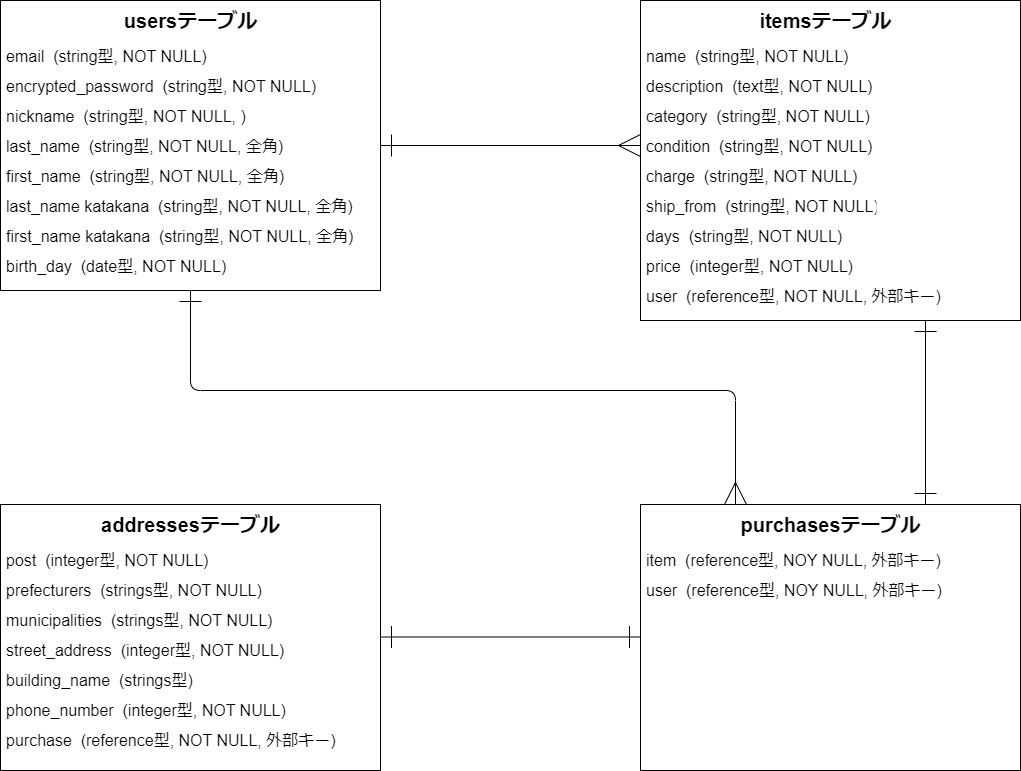

The diagram above was exported from draw.io. Its source (the exported page's mxGraphModel, read from the mxfile embedded in the PNG):
<mxGraphModel dx="1456" dy="1019" grid="1" gridSize="10" guides="1" tooltips="1" connect="1" arrows="1" fold="1" page="1" pageScale="1" pageWidth="1169" pageHeight="827" math="0" shadow="0">
  <root>
    <mxCell id="0" />
    <mxCell id="1" parent="0" />
    <mxCell id="71" style="edgeStyle=none;html=1;exitX=0.5;exitY=1;exitDx=0;exitDy=0;entryX=0.25;entryY=0;entryDx=0;entryDy=0;strokeWidth=1;fontSize=16;startArrow=ERone;startFill=0;endArrow=ERmany;endFill=0;startSize=20;endSize=20;" edge="1" parent="1" source="19" target="66">
      <mxGeometry relative="1" as="geometry">
        <Array as="points">
          <mxPoint x="230" y="440" />
          <mxPoint x="775" y="440" />
        </Array>
      </mxGeometry>
    </mxCell>
    <mxCell id="72" style="edgeStyle=none;html=1;exitX=1;exitY=0.5;exitDx=0;exitDy=0;entryX=0;entryY=0.5;entryDx=0;entryDy=0;strokeWidth=1;fontSize=16;startArrow=ERone;startFill=0;endArrow=ERmany;endFill=0;startSize=20;endSize=20;" edge="1" parent="1" source="19" target="46">
      <mxGeometry relative="1" as="geometry" />
    </mxCell>
    <mxCell id="19" value="" style="whiteSpace=wrap;html=1;align=center;" parent="1" vertex="1">
      <mxGeometry x="40" y="50" width="380" height="290" as="geometry" />
    </mxCell>
    <mxCell id="18" value="nickname  (string型, NOT NULL, )" style="text;strokeColor=none;fillColor=none;spacingLeft=4;spacingRight=4;overflow=hidden;rotatable=0;points=[[0,0.5],[1,0.5]];portConstraint=eastwest;fontSize=16;" parent="1" vertex="1">
      <mxGeometry x="40" y="150" width="260" height="30" as="geometry" />
    </mxCell>
    <mxCell id="20" value="usersテーブル" style="text;strokeColor=none;fillColor=none;html=1;fontSize=20;fontStyle=1;verticalAlign=middle;align=center;" parent="1" vertex="1">
      <mxGeometry x="40" y="50" width="380" height="40" as="geometry" />
    </mxCell>
    <mxCell id="22" value="email  (string型, NOT NULL)" style="text;strokeColor=none;fillColor=none;spacingLeft=4;spacingRight=4;overflow=hidden;rotatable=0;points=[[0,0.5],[1,0.5]];portConstraint=eastwest;fontSize=16;" parent="1" vertex="1">
      <mxGeometry x="40" y="90" width="230" height="30" as="geometry" />
    </mxCell>
    <mxCell id="23" value="first_name  (string型, NOT NULL, 全角)" style="text;strokeColor=none;fillColor=none;spacingLeft=4;spacingRight=4;overflow=hidden;rotatable=0;points=[[0,0.5],[1,0.5]];portConstraint=eastwest;fontSize=16;" parent="1" vertex="1">
      <mxGeometry x="40" y="210" width="300" height="30" as="geometry" />
    </mxCell>
    <mxCell id="24" value="last_name katakana  (string型, NOT NULL, 全角)" style="text;strokeColor=none;fillColor=none;spacingLeft=4;spacingRight=4;overflow=hidden;rotatable=0;points=[[0,0.5],[1,0.5]];portConstraint=eastwest;fontSize=16;" parent="1" vertex="1">
      <mxGeometry x="40" y="240" width="360" height="30" as="geometry" />
    </mxCell>
    <mxCell id="25" value="last_name  (string型, NOT NULL, 全角)" style="text;strokeColor=none;fillColor=none;spacingLeft=4;spacingRight=4;overflow=hidden;rotatable=0;points=[[0,0.5],[1,0.5]];portConstraint=eastwest;fontSize=16;" parent="1" vertex="1">
      <mxGeometry x="40" y="180" width="300" height="30" as="geometry" />
    </mxCell>
    <mxCell id="26" value="encrypted_password  (string型, NOT NULL)" style="text;strokeColor=none;fillColor=none;spacingLeft=4;spacingRight=4;overflow=hidden;rotatable=0;points=[[0,0.5],[1,0.5]];portConstraint=eastwest;fontSize=16;" parent="1" vertex="1">
      <mxGeometry x="40" y="120" width="330" height="30" as="geometry" />
    </mxCell>
    <mxCell id="28" value="first_name katakana  (string型, NOT NULL, 全角)" style="text;strokeColor=none;fillColor=none;spacingLeft=4;spacingRight=4;overflow=hidden;rotatable=0;points=[[0,0.5],[1,0.5]];portConstraint=eastwest;fontSize=16;" parent="1" vertex="1">
      <mxGeometry x="40" y="270" width="360" height="30" as="geometry" />
    </mxCell>
    <mxCell id="29" value="birth_day  (date型, NOT NULL)" style="text;strokeColor=none;fillColor=none;spacingLeft=4;spacingRight=4;overflow=hidden;rotatable=0;points=[[0,0.5],[1,0.5]];portConstraint=eastwest;fontSize=16;" parent="1" vertex="1">
      <mxGeometry x="40" y="300" width="240" height="30" as="geometry" />
    </mxCell>
    <mxCell id="30" value="" style="whiteSpace=wrap;html=1;align=center;" parent="1" vertex="1">
      <mxGeometry x="680" y="50" width="380" height="320" as="geometry" />
    </mxCell>
    <mxCell id="31" value="itemsテーブル" style="text;strokeColor=none;fillColor=none;html=1;fontSize=20;fontStyle=1;verticalAlign=middle;align=center;" parent="1" vertex="1">
      <mxGeometry x="689" y="50" width="351" height="40" as="geometry" />
    </mxCell>
    <mxCell id="33" value="description  (text型, NOT NULL)" style="text;strokeColor=none;fillColor=none;spacingLeft=4;spacingRight=4;overflow=hidden;rotatable=0;points=[[0,0.5],[1,0.5]];portConstraint=eastwest;fontSize=16;" vertex="1" parent="1">
      <mxGeometry x="680" y="120" width="301" height="30" as="geometry" />
    </mxCell>
    <mxCell id="34" value="name  (string型, NOT NULL)" style="text;strokeColor=none;fillColor=none;spacingLeft=4;spacingRight=4;overflow=hidden;rotatable=0;points=[[0,0.5],[1,0.5]];portConstraint=eastwest;fontSize=16;" vertex="1" parent="1">
      <mxGeometry x="680" y="90" width="301" height="30" as="geometry" />
    </mxCell>
    <mxCell id="35" value="price  (integer型, NOT NULL)" style="text;strokeColor=none;fillColor=none;spacingLeft=4;spacingRight=4;overflow=hidden;rotatable=0;points=[[0,0.5],[1,0.5]];portConstraint=eastwest;fontSize=16;" vertex="1" parent="1">
      <mxGeometry x="680" y="300" width="231" height="30" as="geometry" />
    </mxCell>
    <mxCell id="41" value="user  (reference型, NOT NULL, 外部キー)" style="text;strokeColor=none;fillColor=none;spacingLeft=4;spacingRight=4;overflow=hidden;rotatable=0;points=[[0,0.5],[1,0.5]];portConstraint=eastwest;fontSize=16;" vertex="1" parent="1">
      <mxGeometry x="680" y="330" width="310" height="30" as="geometry" />
    </mxCell>
    <mxCell id="45" value="category  (string型, NOT NULL)" style="text;strokeColor=none;fillColor=none;spacingLeft=4;spacingRight=4;overflow=hidden;rotatable=0;points=[[0,0.5],[1,0.5]];portConstraint=eastwest;fontSize=16;" vertex="1" parent="1">
      <mxGeometry x="680" y="150" width="240" height="30" as="geometry" />
    </mxCell>
    <mxCell id="46" value="condition  (string型, NOT NULL)" style="text;strokeColor=none;fillColor=none;spacingLeft=4;spacingRight=4;overflow=hidden;rotatable=0;points=[[0,0.5],[1,0.5]];portConstraint=eastwest;fontSize=16;" vertex="1" parent="1">
      <mxGeometry x="680" y="180" width="240" height="30" as="geometry" />
    </mxCell>
    <mxCell id="47" value="charge  (string型, NOT NULL)" style="text;strokeColor=none;fillColor=none;spacingLeft=4;spacingRight=4;overflow=hidden;rotatable=0;points=[[0,0.5],[1,0.5]];portConstraint=eastwest;fontSize=16;" vertex="1" parent="1">
      <mxGeometry x="680" y="210" width="240" height="30" as="geometry" />
    </mxCell>
    <mxCell id="50" value="ship_from  (string型, NOT NULL)" style="text;strokeColor=none;fillColor=none;spacingLeft=4;spacingRight=4;overflow=hidden;rotatable=0;points=[[0,0.5],[1,0.5]];portConstraint=eastwest;fontSize=16;" vertex="1" parent="1">
      <mxGeometry x="680" y="240" width="240" height="30" as="geometry" />
    </mxCell>
    <mxCell id="51" value="days  (string型, NOT NULL)" style="text;strokeColor=none;fillColor=none;spacingLeft=4;spacingRight=4;overflow=hidden;rotatable=0;points=[[0,0.5],[1,0.5]];portConstraint=eastwest;fontSize=16;" vertex="1" parent="1">
      <mxGeometry x="680" y="270" width="240" height="30" as="geometry" />
    </mxCell>
    <mxCell id="65" style="edgeStyle=none;html=1;exitX=0.75;exitY=1;exitDx=0;exitDy=0;entryX=0.75;entryY=0;entryDx=0;entryDy=0;strokeWidth=1;fontSize=20;startArrow=ERone;startFill=0;endArrow=ERone;endFill=0;startSize=20;endSize=20;" edge="1" parent="1" source="30" target="66">
      <mxGeometry relative="1" as="geometry" />
    </mxCell>
    <mxCell id="52" value="" style="whiteSpace=wrap;html=1;align=center;fontSize=16;" vertex="1" parent="1">
      <mxGeometry x="680" y="554" width="380" height="266" as="geometry" />
    </mxCell>
    <mxCell id="54" value="" style="whiteSpace=wrap;html=1;align=center;fontSize=16;" vertex="1" parent="1">
      <mxGeometry x="40" y="554" width="380" height="266" as="geometry" />
    </mxCell>
    <mxCell id="55" value="addressesテーブル" style="text;strokeColor=none;fillColor=none;html=1;fontSize=20;fontStyle=1;verticalAlign=middle;align=center;" vertex="1" parent="1">
      <mxGeometry x="40" y="554" width="380" height="40" as="geometry" />
    </mxCell>
    <mxCell id="56" value="post  (integer型, NOT NULL)" style="text;strokeColor=none;fillColor=none;spacingLeft=4;spacingRight=4;overflow=hidden;rotatable=0;points=[[0,0.5],[1,0.5]];portConstraint=eastwest;fontSize=16;" vertex="1" parent="1">
      <mxGeometry x="40" y="594" width="270" height="30" as="geometry" />
    </mxCell>
    <mxCell id="57" value="prefecturers  (strings型, NOT NULL)" style="text;strokeColor=none;fillColor=none;spacingLeft=4;spacingRight=4;overflow=hidden;rotatable=0;points=[[0,0.5],[1,0.5]];portConstraint=eastwest;fontSize=16;" vertex="1" parent="1">
      <mxGeometry x="40" y="624" width="320" height="30" as="geometry" />
    </mxCell>
    <mxCell id="58" value="municipalities  (strings型, NOT NULL)" style="text;strokeColor=none;fillColor=none;spacingLeft=4;spacingRight=4;overflow=hidden;rotatable=0;points=[[0,0.5],[1,0.5]];portConstraint=eastwest;fontSize=16;" vertex="1" parent="1">
      <mxGeometry x="40" y="654" width="310" height="30" as="geometry" />
    </mxCell>
    <mxCell id="59" value="street_address  (integer型, NOT NULL)" style="text;strokeColor=none;fillColor=none;spacingLeft=4;spacingRight=4;overflow=hidden;rotatable=0;points=[[0,0.5],[1,0.5]];portConstraint=eastwest;fontSize=16;" vertex="1" parent="1">
      <mxGeometry x="40" y="684" width="320" height="30" as="geometry" />
    </mxCell>
    <mxCell id="61" value="building_name  (strings型)" style="text;strokeColor=none;fillColor=none;spacingLeft=4;spacingRight=4;overflow=hidden;rotatable=0;points=[[0,0.5],[1,0.5]];portConstraint=eastwest;fontSize=16;" vertex="1" parent="1">
      <mxGeometry x="40" y="714" width="280" height="30" as="geometry" />
    </mxCell>
    <mxCell id="62" value="phone_number  (integer型, NOT NULL)" style="text;strokeColor=none;fillColor=none;spacingLeft=4;spacingRight=4;overflow=hidden;rotatable=0;points=[[0,0.5],[1,0.5]];portConstraint=eastwest;fontSize=16;" vertex="1" parent="1">
      <mxGeometry x="40" y="744" width="350" height="30" as="geometry" />
    </mxCell>
    <mxCell id="66" value="purchasesテーブル" style="text;strokeColor=none;fillColor=none;html=1;fontSize=20;fontStyle=1;verticalAlign=middle;align=center;" vertex="1" parent="1">
      <mxGeometry x="680" y="554" width="380" height="40" as="geometry" />
    </mxCell>
    <mxCell id="67" value="item  (reference型, NOY NULL, 外部キー)" style="text;strokeColor=none;fillColor=none;spacingLeft=4;spacingRight=4;overflow=hidden;rotatable=0;points=[[0,0.5],[1,0.5]];portConstraint=eastwest;fontSize=16;" vertex="1" parent="1">
      <mxGeometry x="680" y="594" width="320" height="30" as="geometry" />
    </mxCell>
    <mxCell id="70" value="user  (reference型, NOY NULL, 外部キー)" style="text;strokeColor=none;fillColor=none;spacingLeft=4;spacingRight=4;overflow=hidden;rotatable=0;points=[[0,0.5],[1,0.5]];portConstraint=eastwest;fontSize=16;" vertex="1" parent="1">
      <mxGeometry x="680" y="624" width="320" height="30" as="geometry" />
    </mxCell>
    <mxCell id="73" value="purchase  (reference型, NOT NULL, 外部キー)" style="text;strokeColor=none;fillColor=none;spacingLeft=4;spacingRight=4;overflow=hidden;rotatable=0;points=[[0,0.5],[1,0.5]];portConstraint=eastwest;fontSize=16;" vertex="1" parent="1">
      <mxGeometry x="40" y="774" width="350" height="30" as="geometry" />
    </mxCell>
    <mxCell id="75" style="edgeStyle=none;html=1;exitX=1;exitY=0.75;exitDx=0;exitDy=0;entryX=0;entryY=0.75;entryDx=0;entryDy=0;strokeWidth=1;fontSize=20;startArrow=ERone;startFill=0;endArrow=ERone;endFill=0;startSize=20;endSize=20;" edge="1" parent="1">
      <mxGeometry relative="1" as="geometry">
        <mxPoint x="420" y="686.5" as="sourcePoint" />
        <mxPoint x="680" y="686.5" as="targetPoint" />
      </mxGeometry>
    </mxCell>
  </root>
</mxGraphModel>